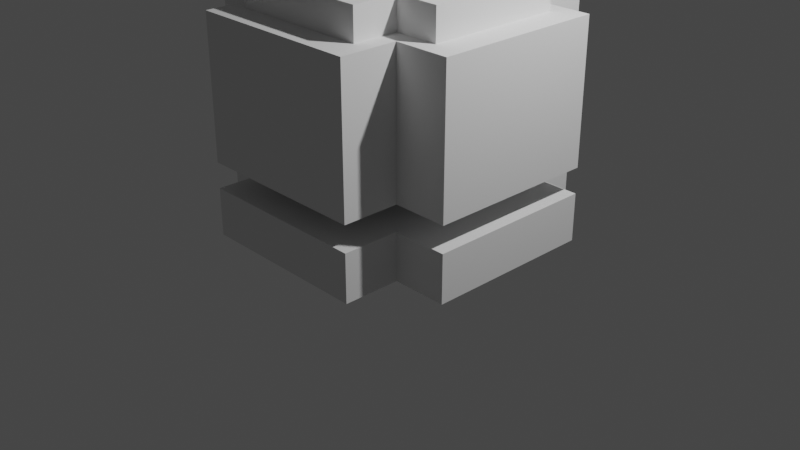 # Source: wither_storm_head.blend  (saved by Blender 3.4.6; exported with 4.5.12 LTS)
import bpy
from mathutils import Matrix  # noqa: F401  (used for matrix-valued properties, if any)

bpy.ops.wm.read_factory_settings(use_empty=True)
scene = bpy.context.scene
scene.name = 'Scene'

# ---- collections
col_collection = bpy.data.collections.new('Collection'); scene.collection.children.link(col_collection)

# ---- world
world_world = bpy.data.worlds.new('World'); scene.world = world_world
world_world.use_nodes = True; world_world.node_tree.nodes.clear()
_N = world_world.node_tree.nodes; _L = world_world.node_tree.links
n0 = _N.new('ShaderNodeOutputWorld'); n0.name = 'World Output'; n0.location = (300, 300)
n1 = _N.new('ShaderNodeBackground'); n1.name = 'Background'; n1.location = (10, 300)
n1.inputs[0].default_value = (0.05088, 0.05088, 0.05088, 1.0)
_L.new(n1.outputs[0], n0.inputs[0])
n0.is_active_output = True
world_world.color = (0.05088, 0.05088, 0.05088)
world_world.use_sun_shadow = False
world_world.sun_shadow_jitter_overblur = 0.0

# ---- cameras
cam_camera = bpy.data.cameras.new('Camera')
cam_camera.clip_end = 100.0
cam_camera.ortho_scale = 7.314

# ---- lights
light_light = bpy.data.lights.new('Light', 'POINT')
light_light.transmission_factor = 0.0
light_light.energy = 1000.0
light_light.shadow_soft_size = 0.1
light_light.shadow_maximum_resolution = 0.006
light_light.use_absolute_resolution = True

# ---- meshes
me_plane = bpy.data.meshes.new('Plane')
me_plane.from_pydata([(-1.5, 0.9, 0.0), (-0.92, 1.5, 0.0), (-0.92, 0.9, 0.0), (1.5, 0.9, 0.0), (0.92, 1.5, 0.0), (0.92, 0.9, 0.0), (1.5, -0.9, 0.0), (0.92, -1.5, 0.0), (0.92, -0.9, 0.0), (-1.5, -0.9, 0.0), (-0.92, -0.9, 0.0), (-0.29, -1.5, 0.0), (0.315, -1.5, 0.0), (-0.9316, -1.5, 0.0), (0.6175, -1.5, 0.0), (-0.5925, -1.5, 0.0), (0.0125, -1.5, 0.0), (0.92, 1.5, 0.5), (-0.92, 1.5, 0.5), (-1.5, 0.9, 0.5), (-0.92, 0.9, 0.5), (1.5, -0.9, 0.5), (1.5, 0.9, 0.5), (0.92, 0.9, 0.5), (0.6175, -1.5, 0.5), (0.92, -1.5, 0.5), (0.92, -0.9, 0.5), (-1.5, -0.9, 0.5), (-0.92, -0.9, 0.5), (-0.5925, -1.5, 0.5), (-0.29, -1.5, 0.5), (0.0125, -1.5, 0.5), (0.315, -1.5, 0.5), (-0.9316, -1.5, 0.5)], [], [(1, 4, 5, 3, 6, 8, 7, 14, 12, 16, 11, 15, 13, 10, 9, 0, 2), (18, 20, 19, 27, 28, 33, 29, 30, 31, 32, 24, 25, 26, 21, 22, 23, 17), (12, 14, 24, 32), (14, 7, 25, 24), (13, 15, 29, 33), (8, 6, 21, 26), (4, 1, 18, 17), (11, 16, 31, 30), (7, 8, 26, 25), (2, 0, 19, 20), (10, 13, 33, 28), (0, 9, 27, 19), (1, 2, 20, 18), (9, 10, 28, 27), (6, 3, 22, 21), (15, 11, 30, 29), (3, 5, 23, 22), (16, 12, 32, 31), (5, 4, 17, 23)])
_uv = me_plane.uv_layers.new(name='UVMap')
_uv.uv.foreach_set('vector', [0.0, 0.0, 0.0, 0.0, 0.0, 0.0, 0.0, 0.0, 0.0, 0.0, 0.0, 0.0, 0.0, 0.0, 0.0, 0.0, 0.0, 0.0, 0.0, 0.0, 0.0, 0.0, 0.0, 0.0, 0.0, 0.0, 0.0, 0.0, 0.0, 0.0, 0.0, 0.0, 0.0, 0.0, 0.0, 0.0, 0.0, 0.0, 0.0, 0.0, 0.0, 0.0, 0.0, 0.0, 0.0, 0.0, 0.0, 0.0, 0.0, 0.0, 0.0, 0.0, 0.0, 0.0, 0.0, 0.0, 0.0, 0.0, 0.0, 0.0, 0.0, 0.0, 0.0, 0.0, 0.0, 0.0, 0.0, 0.0, 0.0, 0.0, 0.0, 0.0, 0.0, 0.0, 0.0, 0.0, 0.0, 0.0, 0.0, 0.0, 0.0, 0.0, 0.0, 0.0, 0.0, 0.0, 0.0, 0.0, 0.0, 0.0, 0.0, 0.0, 0.0, 0.0, 0.0, 0.0, 0.0, 0.0, 0.0, 0.0, 0.0, 0.0, 0.0, 0.0, 0.0, 0.0, 0.0, 0.0, 0.0, 0.0, 0.0, 0.0, 0.0, 0.0, 0.0, 0.0, 0.0, 0.0, 0.0, 0.0, 0.0, 0.0, 0.0, 0.0, 0.0, 0.0, 0.0, 0.0, 0.0, 0.0, 0.0, 0.0, 0.0, 0.0, 0.0, 0.0, 0.0, 0.0, 0.0, 0.0, 0.0, 0.0, 0.0, 0.0, 0.0, 0.0, 0.0, 0.0, 0.0, 0.0, 0.0, 0.0, 0.0, 0.0, 0.0, 0.0, 0.0, 0.0, 0.0, 0.0, 0.0, 0.0, 0.0, 0.0, 0.0, 0.0, 0.0, 0.0, 0.0, 0.0, 0.0, 0.0, 0.0, 0.0, 0.0, 0.0, 0.0, 0.0, 0.0, 0.0, 0.0, 0.0, 0.0, 0.0, 0.0, 0.0, 0.0, 0.0, 0.0, 0.0, 0.0, 0.0, 0.0, 0.0, 0.0, 0.0, 0.0, 0.0, 0.0, 0.0, 0.0, 0.0, 0.0, 0.0])
me_plane.update()
me_plane_001 = bpy.data.meshes.new('Plane.001')
me_plane_001.from_pydata([(-0.05, -0.05, 0.0), (0.05, -0.05, 0.0), (-0.05, 0.05, 0.0), (0.05, 0.05, 0.0)], [], [(0, 1, 3, 2)])
_uv = me_plane_001.uv_layers.new(name='UVMap')
_uv.uv.foreach_set('vector', [0.0, 0.0, 1.0, 0.0, 1.0, 1.0, 0.0, 1.0])
me_plane_001.update()
me_plane_002 = bpy.data.meshes.new('Plane.002')
me_plane_002.from_pydata([(-0.05, -0.05, 0.0), (0.05, -0.05, 0.0), (-0.05, 0.05, 0.0), (0.05, 0.05, 0.0)], [], [(0, 1, 3, 2)])
_uv = me_plane_002.uv_layers.new(name='UVMap')
_uv.uv.foreach_set('vector', [0.0, 0.0, 1.0, 0.0, 1.0, 1.0, 0.0, 1.0])
me_plane_002.update()
me_plane_003 = bpy.data.meshes.new('Plane.003')
me_plane_003.from_pydata([(-0.05, -0.05, 0.0), (0.05, -0.05, 0.0), (-0.05, 0.05, 0.0), (0.05, 0.05, 0.0)], [], [(0, 1, 3, 2)])
_uv = me_plane_003.uv_layers.new(name='UVMap')
_uv.uv.foreach_set('vector', [0.0, 0.0, 1.0, 0.0, 1.0, 1.0, 0.0, 1.0])
me_plane_003.update()
me_plane_004 = bpy.data.meshes.new('Plane.004')
me_plane_004.from_pydata([(-0.05, -0.05, 0.0), (0.05, -0.05, 0.0), (-0.05, 0.05, 0.0), (0.05, 0.05, 0.0)], [], [(0, 1, 3, 2)])
_uv = me_plane_004.uv_layers.new(name='UVMap')
_uv.uv.foreach_set('vector', [0.0, 0.0, 1.0, 0.0, 1.0, 1.0, 0.0, 1.0])
me_plane_004.update()
me_plane_006 = bpy.data.meshes.new('Plane.006')
me_plane_006.from_pydata([(-1.5, 0.9, 0.0), (-0.92, 1.5, 0.0), (-0.92, 0.9, 0.0), (1.5, 0.9, 0.0), (0.92, 1.5, 0.0), (0.92, 0.9, 0.0), (1.5, -0.9, 0.0), (0.92, -1.5, 0.0), (0.92, -0.9, 0.0), (-1.5, -0.9, 0.0), (-0.92, -0.9, 0.0), (-0.29, -1.5, 0.0), (0.315, -1.5, 0.0), (-0.9316, -1.5, 0.0), (0.6175, -1.5, 0.0), (-0.5925, -1.5, 0.0), (0.0125, -1.5, 0.0), (0.92, 1.5, 0.5), (-0.92, 1.5, 0.5), (-1.5, 0.9, 0.5), (-0.92, 0.9, 0.5), (1.5, -0.9, 0.5), (1.5, 0.9, 0.5), (0.92, 0.9, 0.5), (0.6175, -1.5, 0.5), (0.92, -1.5, 0.5), (0.92, -0.9, 0.5), (-1.5, -0.9, 0.5), (-0.92, -0.9, 0.5), (-0.5925, -1.5, 0.5), (-0.29, -1.5, 0.5), (0.0125, -1.5, 0.5), (0.315, -1.5, 0.5), (-0.9316, -1.5, 0.5)], [], [(1, 4, 5, 3, 6, 8, 7, 14, 12, 16, 11, 15, 13, 10, 9, 0, 2), (18, 20, 19, 27, 28, 33, 29, 30, 31, 32, 24, 25, 26, 21, 22, 23, 17), (12, 14, 24, 32), (14, 7, 25, 24), (13, 15, 29, 33), (8, 6, 21, 26), (4, 1, 18, 17), (11, 16, 31, 30), (7, 8, 26, 25), (2, 0, 19, 20), (10, 13, 33, 28), (0, 9, 27, 19), (1, 2, 20, 18), (9, 10, 28, 27), (6, 3, 22, 21), (15, 11, 30, 29), (3, 5, 23, 22), (16, 12, 32, 31), (5, 4, 17, 23)])
_uv = me_plane_006.uv_layers.new(name='UVMap')
_uv.uv.foreach_set('vector', [0.0, 0.0, 0.0, 0.0, 0.0, 0.0, 0.0, 0.0, 0.0, 0.0, 0.0, 0.0, 0.0, 0.0, 0.0, 0.0, 0.0, 0.0, 0.0, 0.0, 0.0, 0.0, 0.0, 0.0, 0.0, 0.0, 0.0, 0.0, 0.0, 0.0, 0.0, 0.0, 0.0, 0.0, 0.0, 0.0, 0.0, 0.0, 0.0, 0.0, 0.0, 0.0, 0.0, 0.0, 0.0, 0.0, 0.0, 0.0, 0.0, 0.0, 0.0, 0.0, 0.0, 0.0, 0.0, 0.0, 0.0, 0.0, 0.0, 0.0, 0.0, 0.0, 0.0, 0.0, 0.0, 0.0, 0.0, 0.0, 0.0, 0.0, 0.0, 0.0, 0.0, 0.0, 0.0, 0.0, 0.0, 0.0, 0.0, 0.0, 0.0, 0.0, 0.0, 0.0, 0.0, 0.0, 0.0, 0.0, 0.0, 0.0, 0.0, 0.0, 0.0, 0.0, 0.0, 0.0, 0.0, 0.0, 0.0, 0.0, 0.0, 0.0, 0.0, 0.0, 0.0, 0.0, 0.0, 0.0, 0.0, 0.0, 0.0, 0.0, 0.0, 0.0, 0.0, 0.0, 0.0, 0.0, 0.0, 0.0, 0.0, 0.0, 0.0, 0.0, 0.0, 0.0, 0.0, 0.0, 0.0, 0.0, 0.0, 0.0, 0.0, 0.0, 0.0, 0.0, 0.0, 0.0, 0.0, 0.0, 0.0, 0.0, 0.0, 0.0, 0.0, 0.0, 0.0, 0.0, 0.0, 0.0, 0.0, 0.0, 0.0, 0.0, 0.0, 0.0, 0.0, 0.0, 0.0, 0.0, 0.0, 0.0, 0.0, 0.0, 0.0, 0.0, 0.0, 0.0, 0.0, 0.0, 0.0, 0.0, 0.0, 0.0, 0.0, 0.0, 0.0, 0.0, 0.0, 0.0, 0.0, 0.0, 0.0, 0.0, 0.0, 0.0, 0.0, 0.0, 0.0, 0.0, 0.0, 0.0, 0.0, 0.0, 0.0, 0.0, 0.0, 0.0, 0.0, 0.0, 0.0, 0.0, 0.0, 0.0])
me_plane_006.update()
me_plane_007 = bpy.data.meshes.new('Plane.007')
me_plane_007.from_pydata([(-1.5, 0.9, 0.0), (-0.92, 1.5, 0.0), (-0.92, 0.9, 0.0), (1.5, 0.9, 0.0), (0.92, 1.5, 0.0), (0.92, 0.9, 0.0), (1.5, -0.9, 0.0), (0.92, -1.5, 0.0), (0.92, -0.9, 0.0), (-1.5, -0.9, 0.0), (-0.92, -0.9, 0.0), (-0.29, -1.5, 0.0), (0.315, -1.5, 0.0), (-0.9316, -1.5, 0.0), (0.6175, -1.5, 0.0), (-0.5925, -1.5, 0.0), (0.0125, -1.5, 0.0), (0.92, 1.5, 0.5), (-0.92, 1.5, 0.5), (-1.5, 0.9, 0.5), (-0.92, 0.9, 0.5), (1.5, -0.9, 0.5), (1.5, 0.9, 0.5), (0.92, 0.9, 0.5), (0.6175, -1.5, 0.5), (0.92, -1.5, 0.5), (0.92, -0.9, 0.5), (-1.5, -0.9, 0.5), (-0.92, -0.9, 0.5), (-0.5925, -1.5, 0.5), (-0.29, -1.5, 0.5), (0.0125, -1.5, 0.5), (0.315, -1.5, 0.5), (-0.9316, -1.5, 0.5), (-1.5, -0.385, 0.3733), (-1.5, -0.385, 0.1132), (-1.5, 0.385, 0.1132), (-1.5, 0.385, 0.3733), (-1.007, -0.385, 0.3733), (-1.007, -0.385, 0.1132), (-1.007, 0.385, 0.1132), (-1.007, 0.385, 0.3733)], [], [(1, 4, 5, 3, 6, 8, 7, 14, 12, 16, 11, 15, 13, 10, 9, 0, 2), (18, 20, 19, 27, 28, 33, 29, 30, 31, 32, 24, 25, 26, 21, 22, 23, 17), (12, 14, 24, 32), (14, 7, 25, 24), (13, 15, 29, 33), (8, 6, 21, 26), (4, 1, 18, 17), (11, 16, 31, 30), (7, 8, 26, 25), (2, 0, 19, 20), (10, 13, 33, 28), (0, 36, 37, 34, 27, 19), (1, 2, 20, 18), (9, 10, 28, 27), (6, 3, 22, 21), (15, 11, 30, 29), (3, 5, 23, 22), (16, 12, 32, 31), (5, 4, 17, 23), (27, 34, 35, 36, 0, 9), (34, 37, 41, 38), (39, 38, 41, 40), (36, 35, 39, 40), (37, 36, 40, 41), (35, 34, 38, 39)])
_uv = me_plane_007.uv_layers.new(name='UVMap')
_uv.uv.foreach_set('vector', [0.0, 0.0, 0.0, 0.0, 0.0, 0.0, 0.0, 0.0, 0.0, 0.0, 0.0, 0.0, 0.0, 0.0, 0.0, 0.0, 0.0, 0.0, 0.0, 0.0, 0.0, 0.0, 0.0, 0.0, 0.0, 0.0, 0.0, 0.0, 0.0, 0.0, 0.0, 0.0, 0.0, 0.0, 0.0, 0.0, 0.0, 0.0, 0.0, 0.0, 0.0, 0.0, 0.0, 0.0, 0.0, 0.0, 0.0, 0.0, 0.0, 0.0, 0.0, 0.0, 0.0, 0.0, 0.0, 0.0, 0.0, 0.0, 0.0, 0.0, 0.0, 0.0, 0.0, 0.0, 0.0, 0.0, 0.0, 0.0, 0.0, 0.0, 0.0, 0.0, 0.0, 0.0, 0.0, 0.0, 0.0, 0.0, 0.0, 0.0, 0.0, 0.0, 0.0, 0.0, 0.0, 0.0, 0.0, 0.0, 0.0, 0.0, 0.0, 0.0, 0.0, 0.0, 0.0, 0.0, 0.0, 0.0, 0.0, 0.0, 0.0, 0.0, 0.0, 0.0, 0.0, 0.0, 0.0, 0.0, 0.0, 0.0, 0.0, 0.0, 0.0, 0.0, 0.0, 0.0, 0.0, 0.0, 0.0, 0.0, 0.0, 0.0, 0.0, 0.0, 0.0, 0.0, 0.0, 0.0, 0.0, 0.0, 0.0, 0.0, 0.0, 0.0, 0.0, 0.0, 0.0, 0.0, 0.0, 0.0, 0.0, 0.0, 0.0, 0.0, 0.0, 0.0, 0.0, 0.0, 0.0, 0.0, 0.0, 0.0, 0.0, 0.0, 0.0, 0.0, 0.0, 0.0, 0.0, 0.0, 0.0, 0.0, 0.0, 0.0, 0.0, 0.0, 0.0, 0.0, 0.0, 0.0, 0.0, 0.0, 0.0, 0.0, 0.0, 0.0, 0.0, 0.0, 0.0, 0.0, 0.0, 0.0, 0.0, 0.0, 0.0, 0.0, 0.0, 0.0, 0.0, 0.0, 0.0, 0.0, 0.0, 0.0, 0.0, 0.0, 0.0, 0.0, 0.0, 0.0, 0.0, 0.0, 0.0, 0.0, 0.0, 0.0, 0.0, 0.0, 0.0, 0.0, 0.0, 0.0, 0.0, 0.0, 0.0, 0.0, 0.0, 0.0, 0.0, 0.0, 0.0, 0.0, 0.0, 0.0, 0.0, 0.0, 0.0, 0.0, 0.0, 0.0, 0.0, 0.0, 0.0, 0.0, 0.0, 0.0, 0.0, 0.0, 0.0, 0.0, 0.0, 0.0, 0.0, 0.0, 0.0, 0.0, 0.0, 0.0, 0.0, 0.0, 0.0, 0.0, 0.0, 0.0, 0.0, 0.0, 0.0, 0.0, 0.0, 0.0])
me_plane_007.update()

# ---- objects
ob_light = bpy.data.objects.new('Light', light_light)
ob_camera = bpy.data.objects.new('Camera', cam_camera)
ob_plane = bpy.data.objects.new('Plane', me_plane)
ob_plane_001 = bpy.data.objects.new('Plane.001', me_plane_001)
ob_plane_002 = bpy.data.objects.new('Plane.002', me_plane_002)
ob_plane_003 = bpy.data.objects.new('Plane.003', me_plane_003)
ob_plane_004 = bpy.data.objects.new('Plane.004', me_plane_004)
ob_plane_006 = bpy.data.objects.new('Plane.006', me_plane_006)
ob_plane_005 = bpy.data.objects.new('Plane.005', me_plane_007)

# ---- transforms, parenting, visibility, modifiers, constraints
ob_light.location = (4.076, 1.005, 5.904)
ob_light.rotation_euler = (0.6503, 0.05522, 1.866)
ob_light.lock_rotations_4d = False
ob_light.empty_display_type = 'ARROWS'
ob_light.color = (0.0, 0.0, 0.0, 0.0)
ob_light.lineart.crease_threshold = 0.0
ob_camera.location = (7.359, -6.926, 4.958)
ob_camera.rotation_euler = (1.109, 0.0, 0.8149)
ob_camera.lock_rotations_4d = False
ob_camera.empty_display_type = 'ARROWS'
ob_camera.color = (0.0, 0.0, 0.0, 0.0)
ob_camera.display_type = 'WIRE'
ob_camera.lineart.crease_threshold = 0.0
ob_plane.location = (0.0, 0.0, 0.0)
ob_plane_001.location = (-1.22, 1.2, 5.54)
ob_plane_001.scale = (6.0, 6.0, 6.0)
ob_plane_002.location = (1.22, 1.2, 5.54)
ob_plane_002.scale = (6.0, 6.0, 6.0)
ob_plane_003.location = (-1.22, -1.2, 5.54)
ob_plane_003.scale = (6.0, 6.0, 6.0)
ob_plane_004.location = (1.22, -1.2, 5.54)
ob_plane_004.scale = (6.0, 6.0, 6.0)
ob_plane_006.location = (0.0, 0.0, 2.23)
ob_plane_006.scale = (0.8, 0.8, 0.69)
ob_plane_005.location = (0.0, 0.0, 0.77)
ob_plane_005.scale = (1.0, 1.0, 2.96)

# ---- collection membership
col_collection.objects.link(ob_light)
col_collection.objects.link(ob_camera)
col_collection.objects.link(ob_plane)
col_collection.objects.link(ob_plane_001)
col_collection.objects.link(ob_plane_002)
col_collection.objects.link(ob_plane_003)
col_collection.objects.link(ob_plane_004)
col_collection.objects.link(ob_plane_006)
col_collection.objects.link(ob_plane_005)

# ---- scene / render settings (as saved in the file)
scene.camera = ob_camera
scene.frame_start = 1; scene.frame_end = 250; scene.frame_set(0)
scene.render.engine = 'BLENDER_EEVEE_NEXT'
scene.cycles.sampling_pattern = 'TABULATED_SOBOL'
scene.cycles.use_light_tree = False
scene.view_settings.view_transform = 'Filmic'
bpy.context.view_layer.update()
